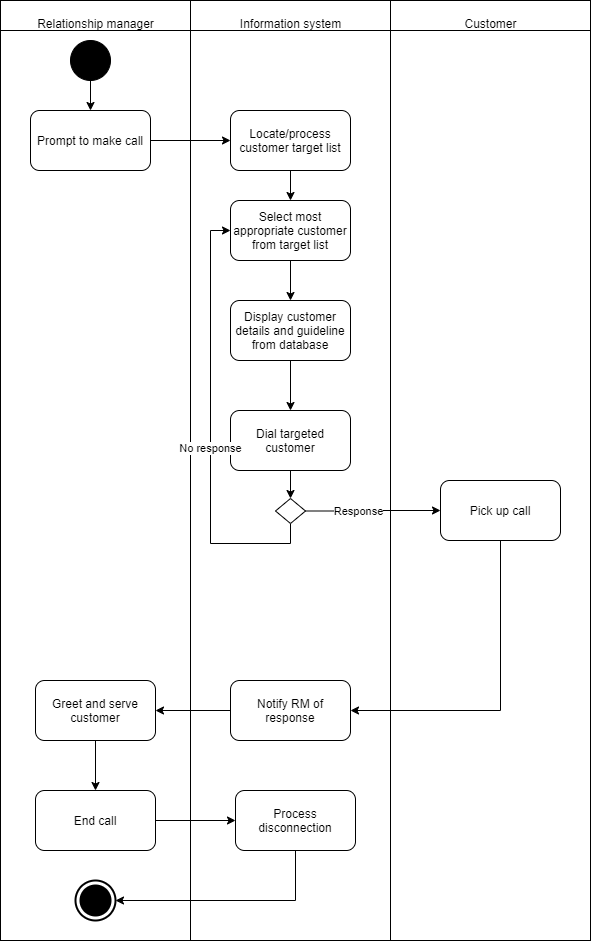

The diagram above was exported from draw.io. Its source (the exported page's mxGraphModel, read from the mxfile embedded in the PNG):
<mxGraphModel dx="1422" dy="762" grid="1" gridSize="10" guides="1" tooltips="1" connect="1" arrows="1" fold="1" page="1" pageScale="1" pageWidth="850" pageHeight="1100" math="0" shadow="0">
  <root>
    <mxCell id="0" />
    <mxCell id="1" parent="0" />
    <mxCell id="aBEasrkLxFC_pQqMk7A8-28" value="" style="shape=internalStorage;whiteSpace=wrap;html=1;backgroundOutline=1;dx=190;dy=30;" parent="1" vertex="1">
      <mxGeometry x="110" y="140" width="390" height="940" as="geometry" />
    </mxCell>
    <mxCell id="aBEasrkLxFC_pQqMk7A8-29" value="" style="shape=internalStorage;whiteSpace=wrap;html=1;backgroundOutline=1;dx=0;dy=30;" parent="1" vertex="1">
      <mxGeometry x="500" y="140" width="200" height="940" as="geometry" />
    </mxCell>
    <mxCell id="aBEasrkLxFC_pQqMk7A8-30" value="Relationship manager" style="text;html=1;align=center;verticalAlign=middle;resizable=0;points=[];autosize=1;" parent="1" vertex="1">
      <mxGeometry x="140" y="153" width="130" height="20" as="geometry" />
    </mxCell>
    <mxCell id="aBEasrkLxFC_pQqMk7A8-31" value="Information system" style="text;html=1;align=center;verticalAlign=middle;resizable=0;points=[];autosize=1;" parent="1" vertex="1">
      <mxGeometry x="340" y="153" width="120" height="20" as="geometry" />
    </mxCell>
    <mxCell id="aBEasrkLxFC_pQqMk7A8-32" value="Customer" style="text;html=1;align=center;verticalAlign=middle;resizable=0;points=[];autosize=1;" parent="1" vertex="1">
      <mxGeometry x="565" y="153" width="70" height="20" as="geometry" />
    </mxCell>
    <mxCell id="aBEasrkLxFC_pQqMk7A8-59" style="edgeStyle=orthogonalEdgeStyle;rounded=0;orthogonalLoop=1;jettySize=auto;html=1;exitX=0.5;exitY=1;exitDx=0;exitDy=0;entryX=0.5;entryY=0;entryDx=0;entryDy=0;" parent="1" source="aBEasrkLxFC_pQqMk7A8-33" target="aBEasrkLxFC_pQqMk7A8-34" edge="1">
      <mxGeometry relative="1" as="geometry" />
    </mxCell>
    <mxCell id="aBEasrkLxFC_pQqMk7A8-33" value="" style="ellipse;whiteSpace=wrap;html=1;aspect=fixed;strokeColor=#000000;fillColor=#000000;" parent="1" vertex="1">
      <mxGeometry x="180" y="180" width="40" height="40" as="geometry" />
    </mxCell>
    <mxCell id="aBEasrkLxFC_pQqMk7A8-58" style="edgeStyle=orthogonalEdgeStyle;rounded=0;orthogonalLoop=1;jettySize=auto;html=1;exitX=1;exitY=0.5;exitDx=0;exitDy=0;entryX=0;entryY=0.5;entryDx=0;entryDy=0;" parent="1" source="aBEasrkLxFC_pQqMk7A8-34" target="aBEasrkLxFC_pQqMk7A8-35" edge="1">
      <mxGeometry relative="1" as="geometry" />
    </mxCell>
    <mxCell id="aBEasrkLxFC_pQqMk7A8-34" value="Prompt to make call" style="rounded=1;whiteSpace=wrap;html=1;strokeColor=#000000;fillColor=#FFFFFF;" parent="1" vertex="1">
      <mxGeometry x="140" y="250" width="120" height="60" as="geometry" />
    </mxCell>
    <mxCell id="aBEasrkLxFC_pQqMk7A8-57" style="edgeStyle=orthogonalEdgeStyle;rounded=0;orthogonalLoop=1;jettySize=auto;html=1;exitX=0.5;exitY=1;exitDx=0;exitDy=0;entryX=0.5;entryY=0;entryDx=0;entryDy=0;" parent="1" source="aBEasrkLxFC_pQqMk7A8-35" target="aBEasrkLxFC_pQqMk7A8-39" edge="1">
      <mxGeometry relative="1" as="geometry" />
    </mxCell>
    <mxCell id="aBEasrkLxFC_pQqMk7A8-35" value="Locate/process customer target list" style="rounded=1;whiteSpace=wrap;html=1;strokeColor=#000000;fillColor=#FFFFFF;" parent="1" vertex="1">
      <mxGeometry x="340" y="250" width="120" height="60" as="geometry" />
    </mxCell>
    <mxCell id="aBEasrkLxFC_pQqMk7A8-46" style="edgeStyle=orthogonalEdgeStyle;rounded=0;orthogonalLoop=1;jettySize=auto;html=1;exitX=0.5;exitY=1;exitDx=0;exitDy=0;entryX=0.5;entryY=0;entryDx=0;entryDy=0;" parent="1" source="aBEasrkLxFC_pQqMk7A8-36" target="aBEasrkLxFC_pQqMk7A8-41" edge="1">
      <mxGeometry relative="1" as="geometry" />
    </mxCell>
    <mxCell id="aBEasrkLxFC_pQqMk7A8-36" value="Dial targeted customer" style="rounded=1;whiteSpace=wrap;html=1;strokeColor=#000000;fillColor=#FFFFFF;" parent="1" vertex="1">
      <mxGeometry x="340" y="550" width="120" height="60" as="geometry" />
    </mxCell>
    <mxCell id="aBEasrkLxFC_pQqMk7A8-49" style="edgeStyle=orthogonalEdgeStyle;rounded=0;orthogonalLoop=1;jettySize=auto;html=1;exitX=0.5;exitY=1;exitDx=0;exitDy=0;entryX=1;entryY=0.5;entryDx=0;entryDy=0;" parent="1" source="aBEasrkLxFC_pQqMk7A8-37" target="aBEasrkLxFC_pQqMk7A8-50" edge="1">
      <mxGeometry relative="1" as="geometry">
        <mxPoint x="410" y="750" as="targetPoint" />
        <Array as="points">
          <mxPoint x="610" y="850" />
        </Array>
      </mxGeometry>
    </mxCell>
    <mxCell id="aBEasrkLxFC_pQqMk7A8-37" value="Pick up call" style="rounded=1;whiteSpace=wrap;html=1;strokeColor=#000000;fillColor=#FFFFFF;" parent="1" vertex="1">
      <mxGeometry x="550" y="620" width="120" height="60" as="geometry" />
    </mxCell>
    <mxCell id="aBEasrkLxFC_pQqMk7A8-55" style="edgeStyle=orthogonalEdgeStyle;rounded=0;orthogonalLoop=1;jettySize=auto;html=1;exitX=0.5;exitY=1;exitDx=0;exitDy=0;entryX=0.5;entryY=0;entryDx=0;entryDy=0;" parent="1" source="aBEasrkLxFC_pQqMk7A8-39" target="aBEasrkLxFC_pQqMk7A8-54" edge="1">
      <mxGeometry relative="1" as="geometry" />
    </mxCell>
    <mxCell id="aBEasrkLxFC_pQqMk7A8-39" value="Select most appropriate customer from target list" style="rounded=1;whiteSpace=wrap;html=1;strokeColor=#000000;fillColor=#FFFFFF;" parent="1" vertex="1">
      <mxGeometry x="340" y="340" width="120" height="60" as="geometry" />
    </mxCell>
    <mxCell id="aBEasrkLxFC_pQqMk7A8-42" style="edgeStyle=orthogonalEdgeStyle;rounded=0;orthogonalLoop=1;jettySize=auto;html=1;exitX=1;exitY=0.5;exitDx=0;exitDy=0;" parent="1" source="aBEasrkLxFC_pQqMk7A8-41" target="aBEasrkLxFC_pQqMk7A8-37" edge="1">
      <mxGeometry relative="1" as="geometry" />
    </mxCell>
    <mxCell id="aBEasrkLxFC_pQqMk7A8-44" value="Response" style="edgeLabel;html=1;align=center;verticalAlign=middle;resizable=0;points=[];" parent="aBEasrkLxFC_pQqMk7A8-42" vertex="1" connectable="0">
      <mxGeometry x="0.0037" y="16" relative="1" as="geometry">
        <mxPoint x="-15" y="16" as="offset" />
      </mxGeometry>
    </mxCell>
    <mxCell id="aBEasrkLxFC_pQqMk7A8-43" style="edgeStyle=orthogonalEdgeStyle;rounded=0;orthogonalLoop=1;jettySize=auto;html=1;exitX=0.5;exitY=1;exitDx=0;exitDy=0;entryX=0;entryY=0.5;entryDx=0;entryDy=0;" parent="1" source="aBEasrkLxFC_pQqMk7A8-41" target="aBEasrkLxFC_pQqMk7A8-39" edge="1">
      <mxGeometry relative="1" as="geometry">
        <mxPoint x="400" y="630" as="targetPoint" />
      </mxGeometry>
    </mxCell>
    <mxCell id="aBEasrkLxFC_pQqMk7A8-45" value="No response" style="edgeLabel;html=1;align=center;verticalAlign=middle;resizable=0;points=[];" parent="aBEasrkLxFC_pQqMk7A8-43" vertex="1" connectable="0">
      <mxGeometry x="-0.0962" y="1" relative="1" as="geometry">
        <mxPoint as="offset" />
      </mxGeometry>
    </mxCell>
    <mxCell id="aBEasrkLxFC_pQqMk7A8-41" value="" style="rhombus;whiteSpace=wrap;html=1;strokeColor=#000000;fillColor=#FFFFFF;" parent="1" vertex="1">
      <mxGeometry x="385" y="638" width="30" height="25" as="geometry" />
    </mxCell>
    <mxCell id="aBEasrkLxFC_pQqMk7A8-63" style="edgeStyle=orthogonalEdgeStyle;rounded=0;orthogonalLoop=1;jettySize=auto;html=1;exitX=0;exitY=0.5;exitDx=0;exitDy=0;entryX=1;entryY=0.5;entryDx=0;entryDy=0;" parent="1" source="aBEasrkLxFC_pQqMk7A8-50" target="aBEasrkLxFC_pQqMk7A8-60" edge="1">
      <mxGeometry relative="1" as="geometry" />
    </mxCell>
    <mxCell id="aBEasrkLxFC_pQqMk7A8-50" value="Notify RM of response" style="rounded=1;whiteSpace=wrap;html=1;strokeColor=#000000;fillColor=#FFFFFF;" parent="1" vertex="1">
      <mxGeometry x="340" y="820" width="120" height="60" as="geometry" />
    </mxCell>
    <mxCell id="aBEasrkLxFC_pQqMk7A8-62" value="" style="edgeStyle=orthogonalEdgeStyle;rounded=0;orthogonalLoop=1;jettySize=auto;html=1;" parent="1" source="aBEasrkLxFC_pQqMk7A8-52" target="aBEasrkLxFC_pQqMk7A8-61" edge="1">
      <mxGeometry relative="1" as="geometry" />
    </mxCell>
    <mxCell id="aBEasrkLxFC_pQqMk7A8-52" value="End call" style="rounded=1;whiteSpace=wrap;html=1;strokeColor=#000000;fillColor=#FFFFFF;" parent="1" vertex="1">
      <mxGeometry x="145" y="930" width="120" height="60" as="geometry" />
    </mxCell>
    <mxCell id="aBEasrkLxFC_pQqMk7A8-72" style="edgeStyle=orthogonalEdgeStyle;rounded=0;orthogonalLoop=1;jettySize=auto;html=1;exitX=0.5;exitY=1;exitDx=0;exitDy=0;entryX=1;entryY=0.5;entryDx=0;entryDy=0;entryPerimeter=0;" parent="1" source="aBEasrkLxFC_pQqMk7A8-61" target="aBEasrkLxFC_pQqMk7A8-70" edge="1">
      <mxGeometry relative="1" as="geometry" />
    </mxCell>
    <mxCell id="aBEasrkLxFC_pQqMk7A8-61" value="Process disconnection" style="rounded=1;whiteSpace=wrap;html=1;strokeColor=#000000;fillColor=#FFFFFF;" parent="1" vertex="1">
      <mxGeometry x="345" y="930" width="120" height="60" as="geometry" />
    </mxCell>
    <mxCell id="aBEasrkLxFC_pQqMk7A8-56" style="edgeStyle=orthogonalEdgeStyle;rounded=0;orthogonalLoop=1;jettySize=auto;html=1;exitX=0.5;exitY=1;exitDx=0;exitDy=0;" parent="1" source="aBEasrkLxFC_pQqMk7A8-54" edge="1">
      <mxGeometry relative="1" as="geometry">
        <mxPoint x="400" y="550" as="targetPoint" />
      </mxGeometry>
    </mxCell>
    <mxCell id="aBEasrkLxFC_pQqMk7A8-54" value="Display customer details and guideline from database" style="rounded=1;whiteSpace=wrap;html=1;strokeColor=#000000;fillColor=#FFFFFF;" parent="1" vertex="1">
      <mxGeometry x="340" y="440" width="120" height="60" as="geometry" />
    </mxCell>
    <mxCell id="aBEasrkLxFC_pQqMk7A8-64" style="edgeStyle=orthogonalEdgeStyle;rounded=0;orthogonalLoop=1;jettySize=auto;html=1;exitX=0.5;exitY=1;exitDx=0;exitDy=0;entryX=0.5;entryY=0;entryDx=0;entryDy=0;" parent="1" source="aBEasrkLxFC_pQqMk7A8-60" target="aBEasrkLxFC_pQqMk7A8-52" edge="1">
      <mxGeometry relative="1" as="geometry" />
    </mxCell>
    <mxCell id="aBEasrkLxFC_pQqMk7A8-60" value="Greet and serve customer" style="rounded=1;whiteSpace=wrap;html=1;strokeColor=#000000;fillColor=#FFFFFF;" parent="1" vertex="1">
      <mxGeometry x="145" y="820" width="120" height="60" as="geometry" />
    </mxCell>
    <mxCell id="aBEasrkLxFC_pQqMk7A8-70" value="" style="strokeWidth=2;html=1;shape=mxgraph.flowchart.start_2;whiteSpace=wrap;fillColor=#FFFFFF;strokeColor=#000000;aspect=fixed;" parent="1" vertex="1">
      <mxGeometry x="185" y="1020" width="40" height="40" as="geometry" />
    </mxCell>
    <mxCell id="aBEasrkLxFC_pQqMk7A8-69" value="" style="strokeWidth=2;html=1;shape=mxgraph.flowchart.start_2;whiteSpace=wrap;fillColor=#000000;" parent="1" vertex="1">
      <mxGeometry x="190" y="1025" width="30" height="30" as="geometry" />
    </mxCell>
  </root>
</mxGraphModel>